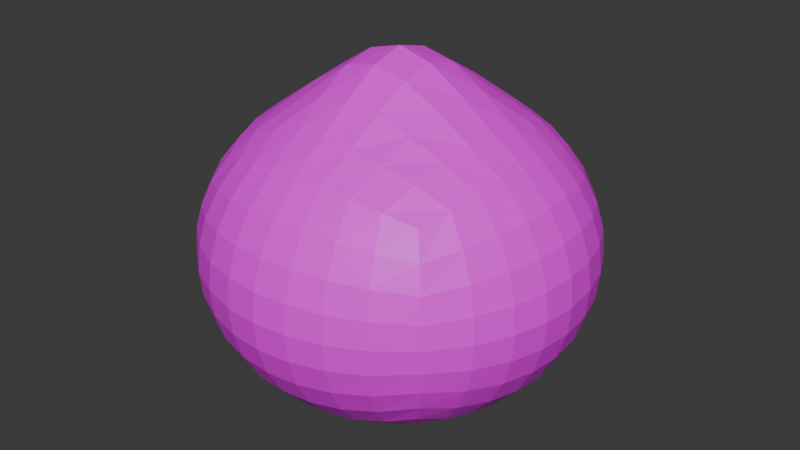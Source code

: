 # Source: yellowpuyo.blend  (saved by Blender 4.4.32; exported with 4.5.12 LTS)
import bpy
from mathutils import Matrix  # noqa: F401  (used for matrix-valued properties, if any)

bpy.ops.wm.read_factory_settings(use_empty=True)
scene = bpy.context.scene
scene.name = 'Scene'

# ---- collections
col_collection = bpy.data.collections.new('Collection'); scene.collection.children.link(col_collection)

# ---- images (referenced by path relative to the original .blend; pixels are not part of the script)
import os
ASSET_DIR = os.environ.get("B2B_ASSET_DIR", "")  # directory of the original .blend (textures are referenced by path, not embedded)
HERE = os.path.dirname(os.path.abspath(__file__))  # packed textures are extracted next to this script under _unpacked/

def load_image(name, relpath, width, height, colorspace="sRGB"):
    """Load a texture the original file referenced (path relative to the .blend, or extracted next to this script)."""
    p = next((c for c in (os.path.join(HERE, relpath), os.path.join(ASSET_DIR, relpath)) if relpath and os.path.exists(c)), "")
    if p:
        img = bpy.data.images.load(p, check_existing=True)
        img.name = name
    else:  # same state as the original file: an image datablock whose file is absent (Cycles renders it pink)
        img = bpy.data.images.new(name, width, height)
        img.source = "FILE"
        img.filepath = "//" + (relpath or name)
    img.colorspace_settings.name = colorspace
    return img
img_yellowtex = load_image('YellowTex', 'YellowTex.png', 1024, 1024, 'sRGB')

# ---- materials (node trees are filled in below, after node groups)
mat_yellowmat = bpy.data.materials.new('YellowMat')
mat_yellowmat.alpha_threshold = 0.0
mat_yellowmat.roughness = 0.5
mat_yellowmat.line_color = (0.0, 0.0, 0.0, 1.0)

# ---- material node trees
mat_yellowmat.use_nodes = True; mat_yellowmat.node_tree.nodes.clear()
_N = mat_yellowmat.node_tree.nodes; _L = mat_yellowmat.node_tree.links
n0 = _N.new('ShaderNodeOutputMaterial'); n0.name = 'Material Output'; n0.location = (300, 300)
n1 = _N.new('ShaderNodeBsdfPrincipled'); n1.name = 'Principled BSDF'; n1.location = (10, 300)
n1.inputs[3].default_value = 1.45
n2 = _N.new('ShaderNodeTexImage'); n2.name = 'Image Texture'; n2.location = (-280, 260)
n2.image = img_yellowtex
n2.interpolation = 'Closest'
_L.new(n1.outputs[0], n0.inputs[0])
_L.new(n2.outputs[0], n1.inputs[0])
n0.is_active_output = True

# ---- world
world_world = bpy.data.worlds.new('World'); scene.world = world_world
world_world.use_nodes = True; world_world.node_tree.nodes.clear()
_N = world_world.node_tree.nodes; _L = world_world.node_tree.links
n0 = _N.new('ShaderNodeOutputWorld'); n0.name = 'World Output'; n0.location = (300, 300)
n1 = _N.new('ShaderNodeBackground'); n1.name = 'Background'; n1.location = (10, 300)
n1.inputs[0].default_value = (0.05088, 0.05088, 0.05088, 1.0)
_L.new(n1.outputs[0], n0.inputs[0])
n0.is_active_output = True
world_world.color = (0.05088, 0.05088, 0.05088)
world_world.sun_shadow_jitter_overblur = 0.0

# ---- meshes
me_ylwpuymesh = bpy.data.meshes.new('YlwPuyMesh')
me_ylwpuymesh.from_pydata([(0.5774, 0.5774, -0.4829), (0.433, 0.6374, -0.5331), (0.2887, 0.677, -0.5662), (0.1443, 0.6997, -0.5852), (0.0, 0.7071, -0.5914), (-0.1443, 0.6997, -0.5852), (-0.2887, 0.677, -0.5662), (-0.433, 0.6374, -0.5331), (0.6374, 0.6374, -0.3622), (0.478, 0.7369, -0.3998), (0.3187, 0.8004, -0.4247), (0.1593, 0.8362, -0.4389), (0.0, 0.8478, -0.4435), (-0.1593, 0.8362, -0.4389), (-0.3187, 0.8004, -0.4247), (-0.478, 0.7369, -0.3998), (0.677, 0.677, -0.2414), (0.5078, 0.8004, -0.2665), (0.3385, 0.878, -0.2831), (0.1693, 0.9214, -0.2926), (0.0, 0.9354, -0.2957), (-0.1693, 0.9214, -0.2926), (-0.3385, 0.878, -0.2831), (-0.5078, 0.8004, -0.2665), (0.6997, 0.6997, -0.1207), (0.5248, 0.8362, -0.1333), (0.3499, 0.9214, -0.1416), (0.1749, 0.9689, -0.1463), (0.0, 0.9843, -0.1478), (-0.1749, 0.9689, -0.1463), (-0.3499, 0.9214, -0.1416), (-0.5248, 0.8362, -0.1333), (0.7071, 0.7071, 5.281e-09), (0.5303, 0.8478, 5.281e-09), (0.3536, 0.9354, 5.281e-09), (0.1768, 0.9843, 5.281e-09), (0.0, 1.0, 5.281e-09), (-0.1768, 0.9843, 5.281e-09), (-0.3536, 0.9354, 5.281e-09), (-0.5303, 0.8478, 5.281e-09), (0.6997, 0.6997, 0.1207), (0.5248, 0.8362, 0.1333), (0.3499, 0.9214, 0.1416), (0.1749, 0.9689, 0.1463), (0.0, 0.9843, 0.1478), (-0.1749, 0.9689, 0.1463), (-0.3499, 0.9214, 0.1416), (-0.5248, 0.8362, 0.1333), (0.677, 0.677, 0.2414), (0.5078, 0.8004, 0.2665), (0.3385, 0.878, 0.2831), (0.1693, 0.9214, 0.2926), (0.0, 0.9354, 0.2957), (-0.1693, 0.9214, 0.2926), (-0.3385, 0.878, 0.2831), (-0.5078, 0.8004, 0.2665), (0.6374, 0.6374, 0.3622), (0.478, 0.7369, 0.3998), (0.3187, 0.8004, 0.4247), (0.1593, 0.8362, 0.4389), (0.0, 0.8478, 0.4435), (-0.1593, 0.8362, 0.4389), (-0.3187, 0.8004, 0.4247), (-0.478, 0.7369, 0.3998), (-0.5774, 0.5774, -0.4829), (-0.6374, 0.433, -0.5331), (-0.677, 0.2887, -0.5662), (-0.6997, 0.1443, -0.5852), (-0.7071, 0.0, -0.5914), (-0.6997, -0.1443, -0.5852), (-0.677, -0.2887, -0.5662), (-0.6374, -0.433, -0.5331), (-0.6374, 0.6374, -0.3622), (-0.7369, 0.478, -0.3998), (-0.8004, 0.3187, -0.4247), (-0.8362, 0.1593, -0.4389), (-0.8478, 0.0, -0.4435), (-0.8362, -0.1593, -0.4389), (-0.8004, -0.3187, -0.4247), (-0.7369, -0.478, -0.3998), (-0.677, 0.677, -0.2414), (-0.8004, 0.5078, -0.2665), (-0.878, 0.3385, -0.2831), (-0.9214, 0.1693, -0.2926), (-0.9354, 0.0, -0.2957), (-0.9214, -0.1693, -0.2926), (-0.878, -0.3385, -0.2831), (-0.8004, -0.5078, -0.2665), (-0.6997, 0.6997, -0.1207), (-0.8362, 0.5248, -0.1333), (-0.9214, 0.3499, -0.1416), (-0.9689, 0.1749, -0.1463), (-0.9843, 0.0, -0.1478), (-0.9689, -0.1749, -0.1463), (-0.9214, -0.3499, -0.1416), (-0.8362, -0.5248, -0.1333), (-0.7071, 0.7071, 5.281e-09), (-0.8478, 0.5303, 5.281e-09), (-0.9354, 0.3536, 5.281e-09), (-0.9843, 0.1768, 5.281e-09), (-1.0, 0.0, 5.281e-09), (-0.9843, -0.1768, 5.281e-09), (-0.9354, -0.3536, 5.281e-09), (-0.8478, -0.5303, 5.281e-09), (-0.6997, 0.6997, 0.1207), (-0.8362, 0.5248, 0.1333), (-0.9214, 0.3499, 0.1416), (-0.9689, 0.1749, 0.1463), (-0.9843, 0.0, 0.1478), (-0.9689, -0.1749, 0.1463), (-0.9214, -0.3499, 0.1416), (-0.8362, -0.5248, 0.1333), (-0.677, 0.677, 0.2414), (-0.8004, 0.5078, 0.2665), (-0.878, 0.3385, 0.2831), (-0.9214, 0.1693, 0.2926), (-0.9354, 0.0, 0.2957), (-0.9214, -0.1693, 0.2926), (-0.878, -0.3385, 0.2831), (-0.8004, -0.5078, 0.2665), (-0.6374, 0.6374, 0.3622), (-0.7369, 0.478, 0.3998), (-0.8004, 0.3187, 0.4247), (-0.8362, 0.1593, 0.4389), (-0.8478, 0.0, 0.4435), (-0.8362, -0.1593, 0.4389), (-0.8004, -0.3187, 0.4247), (-0.7369, -0.478, 0.3998), (-0.5774, -0.5774, -0.4829), (-0.433, -0.6374, -0.5331), (-0.2887, -0.677, -0.5662), (-0.1443, -0.6997, -0.5852), (0.0, -0.7071, -0.5914), (0.1443, -0.6997, -0.5852), (0.2887, -0.677, -0.5662), (0.433, -0.6374, -0.5331), (-0.6374, -0.6374, -0.3622), (-0.478, -0.7369, -0.3998), (-0.3187, -0.8004, -0.4247), (-0.1593, -0.8362, -0.4389), (0.0, -0.8478, -0.4435), (0.1593, -0.8362, -0.4389), (0.3187, -0.8004, -0.4247), (0.478, -0.7369, -0.3998), (-0.677, -0.677, -0.2414), (-0.5078, -0.8004, -0.2665), (-0.3385, -0.878, -0.2831), (-0.1693, -0.9214, -0.2926), (0.0, -0.9354, -0.2957), (0.1693, -0.9214, -0.2926), (0.3385, -0.878, -0.2831), (0.5078, -0.8004, -0.2665), (-0.6997, -0.6997, -0.1207), (-0.5248, -0.8362, -0.1333), (-0.3499, -0.9214, -0.1416), (-0.1749, -0.9689, -0.1463), (0.0, -0.9843, -0.1478), (0.1749, -0.9689, -0.1463), (0.3499, -0.9214, -0.1416), (0.5248, -0.8362, -0.1333), (-0.7071, -0.7071, 5.281e-09), (-0.5303, -0.8478, 5.281e-09), (-0.3536, -0.9354, 5.281e-09), (-0.1768, -0.9843, 5.281e-09), (0.0, -1.0, 5.281e-09), (0.1768, -0.9843, 5.281e-09), (0.3536, -0.9354, 5.281e-09), (0.5303, -0.8478, 5.281e-09), (-0.6997, -0.6997, 0.1207), (-0.5248, -0.8362, 0.1333), (-0.3499, -0.9214, 0.1416), (-0.1749, -0.9689, 0.1463), (0.0, -0.9843, 0.1478), (0.1749, -0.9689, 0.1463), (0.3499, -0.9214, 0.1416), (0.5248, -0.8362, 0.1333), (-0.677, -0.677, 0.2414), (-0.5078, -0.8004, 0.2665), (-0.3385, -0.878, 0.2831), (-0.1693, -0.9214, 0.2926), (0.0, -0.9354, 0.2957), (0.1693, -0.9214, 0.2926), (0.3385, -0.878, 0.2831), (0.5078, -0.8004, 0.2665), (-0.6374, -0.6374, 0.3622), (-0.478, -0.7369, 0.3998), (-0.3187, -0.8004, 0.4247), (-0.1593, -0.8362, 0.4389), (0.0, -0.8478, 0.4435), (0.1593, -0.8362, 0.4389), (0.3187, -0.8004, 0.4247), (0.478, -0.7369, 0.3998), (0.5774, -0.5774, -0.4829), (0.6374, -0.433, -0.5331), (0.677, -0.2887, -0.5662), (0.6997, -0.1443, -0.5852), (0.7071, 0.0, -0.5914), (0.6997, 0.1443, -0.5852), (0.677, 0.2887, -0.5662), (0.6374, 0.433, -0.5331), (0.6374, -0.6374, -0.3622), (0.7369, -0.478, -0.3998), (0.8004, -0.3187, -0.4247), (0.8362, -0.1593, -0.4389), (0.8478, 0.0, -0.4435), (0.8362, 0.1593, -0.4389), (0.8004, 0.3187, -0.4247), (0.7369, 0.478, -0.3998), (0.677, -0.677, -0.2414), (0.8004, -0.5078, -0.2665), (0.878, -0.3385, -0.2831), (0.9214, -0.1693, -0.2926), (0.9354, 0.0, -0.2957), (0.9214, 0.1693, -0.2926), (0.878, 0.3385, -0.2831), (0.8004, 0.5078, -0.2665), (0.6997, -0.6997, -0.1207), (0.8362, -0.5248, -0.1333), (0.9214, -0.3499, -0.1416), (0.9689, -0.1749, -0.1463), (0.9843, 0.0, -0.1478), (0.9689, 0.1749, -0.1463), (0.9214, 0.3499, -0.1416), (0.8362, 0.5248, -0.1333), (0.7071, -0.7071, 5.281e-09), (0.8478, -0.5303, 5.281e-09), (0.9354, -0.3536, 5.281e-09), (0.9843, -0.1768, 5.281e-09), (1.0, 0.0, 5.281e-09), (0.9843, 0.1768, 5.281e-09), (0.9354, 0.3536, 5.281e-09), (0.8478, 0.5303, 5.281e-09), (0.6997, -0.6997, 0.1207), (0.8362, -0.5248, 0.1333), (0.9214, -0.3499, 0.1416), (0.9689, -0.1749, 0.1463), (0.9843, 0.0, 0.1478), (0.9689, 0.1749, 0.1463), (0.9214, 0.3499, 0.1416), (0.8362, 0.5248, 0.1333), (0.677, -0.677, 0.2414), (0.8004, -0.5078, 0.2665), (0.878, -0.3385, 0.2831), (0.9214, -0.1693, 0.2926), (0.9354, 0.0, 0.2957), (0.9214, 0.1693, 0.2926), (0.878, 0.3385, 0.2831), (0.8004, 0.5078, 0.2665), (0.6374, -0.6374, 0.3622), (0.7369, -0.478, 0.3998), (0.8004, -0.3187, 0.4247), (0.8362, -0.1593, 0.4389), (0.8478, 0.0, 0.4435), (0.8362, 0.1593, 0.4389), (0.8004, 0.3187, 0.4247), (0.7369, 0.478, 0.3998), (0.478, -0.478, -0.6163), (0.3187, -0.5078, -0.6694), (0.1593, -0.5248, -0.6994), (0.0, -0.5303, -0.7091), (-0.1593, -0.5248, -0.6994), (-0.3187, -0.5078, -0.6694), (-0.478, -0.478, -0.6163), (0.5078, -0.3187, -0.6694), (0.3385, -0.3385, -0.7343), (0.1693, -0.3499, -0.7706), (0.0, -0.3536, -0.7823), (-0.1693, -0.3499, -0.7706), (-0.3385, -0.3385, -0.7343), (-0.5078, -0.3187, -0.6694), (0.5248, -0.1593, -0.6994), (0.3499, -0.1693, -0.7706), (0.1749, -0.1749, -0.8104), (0.0, -0.1768, -0.8232), (-0.1749, -0.1749, -0.8104), (-0.3499, -0.1693, -0.7706), (-0.5248, -0.1593, -0.6994), (0.5303, 0.0, -0.7091), (0.3536, 0.0, -0.7823), (0.1768, 0.0, -0.8232), (0.0, 0.0, -0.8364), (-0.1768, 0.0, -0.8232), (-0.3536, 0.0, -0.7823), (-0.5303, 0.0, -0.7091), (0.5248, 0.1593, -0.6994), (0.3499, 0.1693, -0.7706), (0.1749, 0.1749, -0.8104), (0.0, 0.1768, -0.8232), (-0.1749, 0.1749, -0.8104), (-0.3499, 0.1693, -0.7706), (-0.5248, 0.1593, -0.6994), (0.5078, 0.3187, -0.6694), (0.3385, 0.3385, -0.7343), (0.1693, 0.3499, -0.7706), (0.0, 0.3536, -0.7823), (-0.1693, 0.3499, -0.7706), (-0.3385, 0.3385, -0.7343), (-0.5078, 0.3187, -0.6694), (0.478, 0.478, -0.6163), (0.3187, 0.5078, -0.6694), (0.1593, 0.5248, -0.6994), (0.0, 0.5303, -0.7091), (-0.1593, 0.5248, -0.6994), (-0.3187, 0.5078, -0.6694), (-0.478, 0.478, -0.6163), (0.5774, 0.5774, 0.4829), (0.433, 0.6374, 0.5331), (0.2887, 0.677, 0.5662), (0.1443, 0.6997, 0.5852), (0.0, 0.7071, 0.5914), (-0.1443, 0.6997, 0.5852), (-0.2887, 0.677, 0.5662), (-0.433, 0.6374, 0.5331), (-0.5774, 0.5774, 0.4829), (0.6374, 0.433, 0.5331), (0.478, 0.478, 0.6163), (0.3187, 0.5078, 0.6694), (0.1593, 0.5248, 0.7032), (0.0, 0.5303, 0.7161), (-0.1593, 0.5248, 0.7032), (-0.3187, 0.5078, 0.6694), (-0.478, 0.478, 0.6163), (-0.6374, 0.433, 0.5331), (0.677, 0.2887, 0.5662), (0.5078, 0.3187, 0.6694), (0.3385, 0.3385, 0.7541), (0.1693, 0.3499, 0.8225), (0.0, 0.3536, 0.8487), (-0.1693, 0.3499, 0.8225), (-0.3385, 0.3385, 0.7541), (-0.5078, 0.3187, 0.6694), (-0.677, 0.2887, 0.5662), (0.6997, 0.1443, 0.5852), (0.5248, 0.1593, 0.7032), (0.3499, 0.1693, 0.8225), (0.1749, 0.1749, 0.9213), (0.0, 0.1768, 0.9607), (-0.1749, 0.1749, 0.9213), (-0.3499, 0.1693, 0.8225), (-0.5248, 0.1593, 0.7032), (-0.6997, 0.1443, 0.5852), (0.7071, 0.0, 0.5914), (0.5303, 0.0, 0.7161), (0.3536, 0.0, 0.8487), (0.1768, 0.0, 0.9607), (0.0, 0.0, 1.008), (-0.1768, 0.0, 0.9607), (-0.3536, 0.0, 0.8487), (-0.5303, 0.0, 0.7161), (-0.7071, 0.0, 0.5914), (0.6997, -0.1443, 0.5852), (0.5248, -0.1593, 0.7032), (0.3499, -0.1693, 0.8225), (0.1749, -0.1749, 0.9213), (0.0, -0.1768, 0.9607), (-0.1749, -0.1749, 0.9213), (-0.3499, -0.1693, 0.8225), (-0.5248, -0.1593, 0.7032), (-0.6997, -0.1443, 0.5852), (0.677, -0.2887, 0.5662), (0.5078, -0.3187, 0.6694), (0.3385, -0.3385, 0.7541), (0.1693, -0.3499, 0.8225), (0.0, -0.3536, 0.8487), (-0.1693, -0.3499, 0.8225), (-0.3385, -0.3385, 0.7541), (-0.5078, -0.3187, 0.6694), (-0.677, -0.2887, 0.5662), (0.6374, -0.433, 0.5331), (0.478, -0.478, 0.6163), (0.3187, -0.5078, 0.6694), (0.1593, -0.5248, 0.7032), (0.0, -0.5303, 0.7161), (-0.1593, -0.5248, 0.7032), (-0.3187, -0.5078, 0.6694), (-0.478, -0.478, 0.6163), (-0.6374, -0.433, 0.5331), (0.5774, -0.5774, 0.4829), (0.433, -0.6374, 0.5331), (0.2887, -0.677, 0.5662), (0.1443, -0.6997, 0.5852), (0.0, -0.7071, 0.5914), (-0.1443, -0.6997, 0.5852), (-0.2887, -0.677, 0.5662), (-0.433, -0.6374, 0.5331), (-0.5774, -0.5774, 0.4829)], [], [(0, 1, 9, 8), (1, 2, 10, 9), (2, 3, 11, 10), (3, 4, 12, 11), (4, 5, 13, 12), (5, 6, 14, 13), (6, 7, 15, 14), (7, 64, 72, 15), (8, 9, 17, 16), (9, 10, 18, 17), (10, 11, 19, 18), (11, 12, 20, 19), (12, 13, 21, 20), (13, 14, 22, 21), (14, 15, 23, 22), (15, 72, 80, 23), (16, 17, 25, 24), (17, 18, 26, 25), (18, 19, 27, 26), (19, 20, 28, 27), (20, 21, 29, 28), (21, 22, 30, 29), (22, 23, 31, 30), (23, 80, 88, 31), (24, 25, 33, 32), (25, 26, 34, 33), (26, 27, 35, 34), (27, 28, 36, 35), (28, 29, 37, 36), (29, 30, 38, 37), (30, 31, 39, 38), (31, 88, 96, 39), (32, 33, 41, 40), (33, 34, 42, 41), (34, 35, 43, 42), (35, 36, 44, 43), (36, 37, 45, 44), (37, 38, 46, 45), (38, 39, 47, 46), (39, 96, 104, 47), (40, 41, 49, 48), (41, 42, 50, 49), (42, 43, 51, 50), (43, 44, 52, 51), (44, 45, 53, 52), (45, 46, 54, 53), (46, 47, 55, 54), (47, 104, 112, 55), (48, 49, 57, 56), (49, 50, 58, 57), (50, 51, 59, 58), (51, 52, 60, 59), (52, 53, 61, 60), (53, 54, 62, 61), (54, 55, 63, 62), (55, 112, 120, 63), (56, 57, 306, 305), (57, 58, 307, 306), (58, 59, 308, 307), (59, 60, 309, 308), (60, 61, 310, 309), (61, 62, 311, 310), (62, 63, 312, 311), (63, 120, 313, 312), (64, 65, 73, 72), (65, 66, 74, 73), (66, 67, 75, 74), (67, 68, 76, 75), (68, 69, 77, 76), (69, 70, 78, 77), (70, 71, 79, 78), (71, 128, 136, 79), (72, 73, 81, 80), (73, 74, 82, 81), (74, 75, 83, 82), (75, 76, 84, 83), (76, 77, 85, 84), (77, 78, 86, 85), (78, 79, 87, 86), (79, 136, 144, 87), (80, 81, 89, 88), (81, 82, 90, 89), (82, 83, 91, 90), (83, 84, 92, 91), (84, 85, 93, 92), (85, 86, 94, 93), (86, 87, 95, 94), (87, 144, 152, 95), (88, 89, 97, 96), (89, 90, 98, 97), (90, 91, 99, 98), (91, 92, 100, 99), (92, 93, 101, 100), (93, 94, 102, 101), (94, 95, 103, 102), (95, 152, 160, 103), (96, 97, 105, 104), (97, 98, 106, 105), (98, 99, 107, 106), (99, 100, 108, 107), (100, 101, 109, 108), (101, 102, 110, 109), (102, 103, 111, 110), (103, 160, 168, 111), (104, 105, 113, 112), (105, 106, 114, 113), (106, 107, 115, 114), (107, 108, 116, 115), (108, 109, 117, 116), (109, 110, 118, 117), (110, 111, 119, 118), (111, 168, 176, 119), (112, 113, 121, 120), (113, 114, 122, 121), (114, 115, 123, 122), (115, 116, 124, 123), (116, 117, 125, 124), (117, 118, 126, 125), (118, 119, 127, 126), (119, 176, 184, 127), (120, 121, 322, 313), (121, 122, 331, 322), (122, 123, 340, 331), (123, 124, 349, 340), (124, 125, 358, 349), (125, 126, 367, 358), (126, 127, 376, 367), (127, 184, 385, 376), (128, 129, 137, 136), (129, 130, 138, 137), (130, 131, 139, 138), (131, 132, 140, 139), (132, 133, 141, 140), (133, 134, 142, 141), (134, 135, 143, 142), (135, 192, 200, 143), (136, 137, 145, 144), (137, 138, 146, 145), (138, 139, 147, 146), (139, 140, 148, 147), (140, 141, 149, 148), (141, 142, 150, 149), (142, 143, 151, 150), (143, 200, 208, 151), (144, 145, 153, 152), (145, 146, 154, 153), (146, 147, 155, 154), (147, 148, 156, 155), (148, 149, 157, 156), (149, 150, 158, 157), (150, 151, 159, 158), (151, 208, 216, 159), (152, 153, 161, 160), (153, 154, 162, 161), (154, 155, 163, 162), (155, 156, 164, 163), (156, 157, 165, 164), (157, 158, 166, 165), (158, 159, 167, 166), (159, 216, 224, 167), (160, 161, 169, 168), (161, 162, 170, 169), (162, 163, 171, 170), (163, 164, 172, 171), (164, 165, 173, 172), (165, 166, 174, 173), (166, 167, 175, 174), (167, 224, 232, 175), (168, 169, 177, 176), (169, 170, 178, 177), (170, 171, 179, 178), (171, 172, 180, 179), (172, 173, 181, 180), (173, 174, 182, 181), (174, 175, 183, 182), (175, 232, 240, 183), (176, 177, 185, 184), (177, 178, 186, 185), (178, 179, 187, 186), (179, 180, 188, 187), (180, 181, 189, 188), (181, 182, 190, 189), (182, 183, 191, 190), (183, 240, 248, 191), (184, 185, 384, 385), (185, 186, 383, 384), (186, 187, 382, 383), (187, 188, 381, 382), (188, 189, 380, 381), (189, 190, 379, 380), (190, 191, 378, 379), (191, 248, 377, 378), (192, 193, 201, 200), (193, 194, 202, 201), (194, 195, 203, 202), (195, 196, 204, 203), (196, 197, 205, 204), (197, 198, 206, 205), (198, 199, 207, 206), (199, 0, 8, 207), (200, 201, 209, 208), (201, 202, 210, 209), (202, 203, 211, 210), (203, 204, 212, 211), (204, 205, 213, 212), (205, 206, 214, 213), (206, 207, 215, 214), (207, 8, 16, 215), (208, 209, 217, 216), (209, 210, 218, 217), (210, 211, 219, 218), (211, 212, 220, 219), (212, 213, 221, 220), (213, 214, 222, 221), (214, 215, 223, 222), (215, 16, 24, 223), (216, 217, 225, 224), (217, 218, 226, 225), (218, 219, 227, 226), (219, 220, 228, 227), (220, 221, 229, 228), (221, 222, 230, 229), (222, 223, 231, 230), (223, 24, 32, 231), (224, 225, 233, 232), (225, 226, 234, 233), (226, 227, 235, 234), (227, 228, 236, 235), (228, 229, 237, 236), (229, 230, 238, 237), (230, 231, 239, 238), (231, 32, 40, 239), (232, 233, 241, 240), (233, 234, 242, 241), (234, 235, 243, 242), (235, 236, 244, 243), (236, 237, 245, 244), (237, 238, 246, 245), (238, 239, 247, 246), (239, 40, 48, 247), (240, 241, 249, 248), (241, 242, 250, 249), (242, 243, 251, 250), (243, 244, 252, 251), (244, 245, 253, 252), (245, 246, 254, 253), (246, 247, 255, 254), (247, 48, 56, 255), (248, 249, 368, 377), (249, 250, 359, 368), (250, 251, 350, 359), (251, 252, 341, 350), (252, 253, 332, 341), (253, 254, 323, 332), (254, 255, 314, 323), (255, 56, 305, 314), (192, 135, 256, 193), (135, 134, 257, 256), (134, 133, 258, 257), (133, 132, 259, 258), (132, 131, 260, 259), (131, 130, 261, 260), (130, 129, 262, 261), (129, 128, 71, 262), (193, 256, 263, 194), (256, 257, 264, 263), (257, 258, 265, 264), (258, 259, 266, 265), (259, 260, 267, 266), (260, 261, 268, 267), (261, 262, 269, 268), (262, 71, 70, 269), (194, 263, 270, 195), (263, 264, 271, 270), (264, 265, 272, 271), (265, 266, 273, 272), (266, 267, 274, 273), (267, 268, 275, 274), (268, 269, 276, 275), (269, 70, 69, 276), (195, 270, 277, 196), (270, 271, 278, 277), (271, 272, 279, 278), (272, 273, 280, 279), (273, 274, 281, 280), (274, 275, 282, 281), (275, 276, 283, 282), (276, 69, 68, 283), (196, 277, 284, 197), (277, 278, 285, 284), (278, 279, 286, 285), (279, 280, 287, 286), (280, 281, 288, 287), (281, 282, 289, 288), (282, 283, 290, 289), (283, 68, 67, 290), (197, 284, 291, 198), (284, 285, 292, 291), (285, 286, 293, 292), (286, 287, 294, 293), (287, 288, 295, 294), (288, 289, 296, 295), (289, 290, 297, 296), (290, 67, 66, 297), (198, 291, 298, 199), (291, 292, 299, 298), (292, 293, 300, 299), (293, 294, 301, 300), (294, 295, 302, 301), (295, 296, 303, 302), (296, 297, 304, 303), (297, 66, 65, 304), (199, 298, 1, 0), (298, 299, 2, 1), (299, 300, 3, 2), (300, 301, 4, 3), (301, 302, 5, 4), (302, 303, 6, 5), (303, 304, 7, 6), (304, 65, 64, 7), (305, 306, 315, 314), (306, 307, 316, 315), (307, 308, 317, 316), (308, 309, 318, 317), (309, 310, 319, 318), (310, 311, 320, 319), (311, 312, 321, 320), (312, 313, 322, 321), (314, 315, 324, 323), (315, 316, 325, 324), (316, 317, 326, 325), (317, 318, 327, 326), (318, 319, 328, 327), (319, 320, 329, 328), (320, 321, 330, 329), (321, 322, 331, 330), (323, 324, 333, 332), (324, 325, 334, 333), (325, 326, 335, 334), (326, 327, 336, 335), (327, 328, 337, 336), (328, 329, 338, 337), (329, 330, 339, 338), (330, 331, 340, 339), (332, 333, 342, 341), (333, 334, 343, 342), (334, 335, 344, 343), (335, 336, 345, 344), (336, 337, 346, 345), (337, 338, 347, 346), (338, 339, 348, 347), (339, 340, 349, 348), (341, 342, 351, 350), (342, 343, 352, 351), (343, 344, 353, 352), (344, 345, 354, 353), (345, 346, 355, 354), (346, 347, 356, 355), (347, 348, 357, 356), (348, 349, 358, 357), (350, 351, 360, 359), (351, 352, 361, 360), (352, 353, 362, 361), (353, 354, 363, 362), (354, 355, 364, 363), (355, 356, 365, 364), (356, 357, 366, 365), (357, 358, 367, 366), (359, 360, 369, 368), (360, 361, 370, 369), (361, 362, 371, 370), (362, 363, 372, 371), (363, 364, 373, 372), (364, 365, 374, 373), (365, 366, 375, 374), (366, 367, 376, 375), (368, 369, 378, 377), (369, 370, 379, 378), (370, 371, 380, 379), (371, 372, 381, 380), (372, 373, 382, 381), (373, 374, 383, 382), (374, 375, 384, 383), (375, 376, 385, 384)])
_uv = me_ylwpuymesh.uv_layers.new(name='UVMap')
_uv.uv.foreach_set('vector', [0.0, 0.0, 0.0, 0.0, 0.0, 0.0, 0.0, 0.0, 0.0, 0.0, 0.0, 0.0, 0.0, 0.0, 0.0, 0.0, 0.0, 0.0, 0.0, 0.0, 0.0, 0.0, 0.0, 0.0, 0.0, 0.0, 0.0, 0.0, 0.0, 0.0, 0.0, 0.0, 0.0, 0.0, 0.0, 0.0, 0.0, 0.0, 0.0, 0.0, 0.0, 0.0, 0.0, 0.0, 0.0, 0.0, 0.0, 0.0, 0.0, 0.0, 0.0, 0.0, 0.0, 0.0, 0.0, 0.0, 0.0, 0.0, 0.0, 0.0, 0.0, 0.0, 0.0, 0.0, 0.0, 0.0, 0.0, 0.0, 0.0, 0.0, 0.0, 0.0, 0.0, 0.0, 0.0, 0.0, 0.0, 0.0, 0.0, 0.0, 0.0, 0.0, 0.0, 0.0, 0.0, 0.0, 0.0, 0.0, 0.0, 0.0, 0.0, 0.0, 0.0, 0.0, 0.0, 0.0, 0.0, 0.0, 0.0, 0.0, 0.0, 0.0, 0.0, 0.0, 0.0, 0.0, 0.0, 0.0, 0.0, 0.0, 0.0, 0.0, 0.0, 0.0, 0.0, 0.0, 0.0, 0.0, 0.0, 0.0, 0.0, 0.0, 0.0, 0.0, 0.0, 0.0, 0.0, 0.0, 0.0, 0.0, 0.0, 0.0, 0.0, 0.0, 0.0, 0.0, 0.0, 0.0, 0.0, 0.0, 0.0, 0.0, 0.0, 0.0, 0.0, 0.0, 0.0, 0.0, 0.0, 0.0, 0.0, 0.0, 0.0, 0.0, 0.0, 0.0, 0.0, 0.0, 0.0, 0.0, 0.0, 0.0, 0.0, 0.0, 0.0, 0.0, 0.0, 0.0, 0.0, 0.0, 0.0, 0.0, 0.0, 0.0, 0.0, 0.0, 0.0, 0.0, 0.0, 0.0, 0.0, 0.0, 0.0, 0.0, 0.0, 0.0, 0.0, 0.0, 0.0, 0.0, 0.0, 0.0, 0.0, 0.0, 0.0, 0.0, 0.0, 0.0, 0.0, 0.0, 0.0, 0.0, 0.0, 0.0, 0.0, 0.0, 0.0, 0.0, 0.0, 0.0, 0.0, 0.0, 0.0, 0.0, 0.0, 0.0, 0.0, 0.0, 0.0, 0.0, 0.0, 0.0, 0.0, 0.0, 0.0, 0.0, 0.0, 0.0, 0.0, 0.0, 0.0, 0.0, 0.0, 0.0, 0.0, 0.0, 0.0, 0.0, 0.0, 0.0, 0.0, 0.0, 0.0, 0.0, 0.0, 0.0, 0.0, 0.0, 0.0, 0.0, 0.0, 0.0, 0.0, 0.0, 0.0, 0.0, 0.0, 0.0, 0.0, 0.0, 0.0, 0.0, 0.0, 0.0, 0.0, 0.0, 0.0, 0.0, 0.0, 0.0, 0.0, 0.0, 0.0, 0.0, 0.0, 0.0, 0.0, 0.0, 0.0, 0.0, 0.0, 0.0, 0.0, 0.0, 0.0, 0.0, 0.0, 0.0, 0.0, 0.0, 0.0, 0.0, 0.0, 0.0, 0.0, 0.0, 0.0, 0.0, 0.0, 0.0, 0.0, 0.0, 0.0, 0.0, 0.0, 0.0, 0.0, 0.0, 0.0, 0.0, 0.0, 0.0, 0.0, 0.0, 0.0, 0.0, 0.0, 0.0, 0.0, 0.0, 0.0, 0.0, 0.0, 0.0, 0.0, 0.0, 0.0, 0.0, 0.0, 0.0, 0.0, 0.0, 0.0, 0.0, 0.0, 0.0, 0.0, 0.0, 0.0, 0.0, 0.0, 0.0, 0.0, 0.0, 0.0, 0.0, 0.0, 0.0, 0.0, 0.0, 0.0, 0.0, 0.0, 0.0, 0.0, 0.0, 0.0, 0.0, 0.0, 0.0, 0.0, 0.0, 0.0, 0.0, 0.0, 0.0, 0.0, 0.0, 0.0, 0.0, 0.0, 0.0, 0.0, 0.0, 0.0, 0.0, 0.0, 0.0, 0.0, 0.0, 0.0, 0.0, 0.0, 0.0, 0.0, 0.0, 0.0, 0.0, 0.0, 0.0, 0.0, 0.0, 0.0, 0.0, 0.0, 0.0, 0.0, 0.0, 0.0, 0.0, 0.0, 0.0, 0.0, 0.0, 0.0, 0.0, 0.0, 0.0, 0.0, 0.0, 0.0, 0.0, 0.0, 0.0, 0.0, 0.0, 0.0, 0.0, 0.0, 0.0, 0.0, 0.0, 0.0, 0.0, 0.0, 0.0, 0.0, 0.0, 0.0, 0.0, 0.0, 0.0, 0.0, 0.0, 0.0, 0.0, 0.0, 0.0, 0.0, 0.0, 0.0, 0.0, 0.0, 0.0, 0.0, 0.0, 0.0, 0.0, 0.0, 0.0, 0.0, 0.0, 0.0, 0.0, 0.0, 0.0, 0.0, 0.0, 0.0, 0.0, 0.0, 0.0, 0.0, 0.0, 0.0, 0.0, 0.0, 0.0, 0.0, 0.0, 0.0, 0.0, 0.0, 0.0, 0.0, 0.0, 0.0, 0.0, 0.0, 0.0, 0.0, 0.0, 0.0, 0.0, 0.0, 0.0, 0.0, 0.0, 0.0, 0.0, 0.0, 0.0, 0.0, 0.0, 0.0, 0.0, 0.0, 0.0, 0.0, 0.0, 0.0, 0.0, 0.0, 0.0, 0.0, 0.0, 0.0, 0.0, 0.0, 0.0, 0.0, 0.0, 0.0, 0.0, 0.0, 0.0, 0.0, 0.0, 0.0, 0.0, 0.0, 0.0, 0.0, 0.0, 0.0, 0.0, 0.0, 0.0, 0.0, 0.0, 0.0, 0.0, 0.0, 0.0, 0.0, 0.0, 0.0, 0.0, 0.0, 0.0, 0.0, 0.0, 0.0, 0.0, 0.0, 0.0, 0.0, 0.0, 0.0, 0.0, 0.0, 0.0, 0.0, 0.0, 0.0, 0.0, 0.0, 0.0, 0.0, 0.0, 0.0, 0.0, 0.0, 0.0, 0.0, 0.0, 0.0, 0.0, 0.0, 0.0, 0.0, 0.0, 0.0, 0.0, 0.0, 0.0, 0.0, 0.0, 0.0, 0.0, 0.0, 0.0, 0.0, 0.0, 0.0, 0.0, 0.0, 0.0, 0.0, 0.0, 0.0, 0.0, 0.0, 0.0, 0.0, 0.0, 0.0, 0.0, 0.0, 0.0, 0.0, 0.0, 0.0, 0.0, 0.0, 0.0, 0.0, 0.0, 0.0, 0.0, 0.0, 0.0, 0.0, 0.0, 0.0, 0.0, 0.0, 0.0, 0.0, 0.0, 0.0, 0.0, 0.0, 0.0, 0.0, 0.0, 0.0, 0.0, 0.0, 0.0, 0.0, 0.0, 0.0, 0.0, 0.0, 0.0, 0.0, 0.0, 0.0, 0.0, 0.0, 0.0, 0.0, 0.0, 0.0, 0.0, 0.0, 0.0, 0.0, 0.0, 0.0, 0.0, 0.0, 0.0, 0.0, 0.0, 0.0, 0.0, 0.0, 0.0, 0.0, 0.0, 0.0, 0.0, 0.0, 0.0, 0.0, 0.0, 0.0, 0.0, 0.0, 0.0, 0.0, 0.0, 0.0, 0.0, 0.0, 0.0, 0.0, 0.0, 0.0, 0.0, 0.0, 0.0, 0.0, 0.0, 0.0, 0.0, 0.0, 0.0, 0.0, 0.0, 0.0, 0.0, 0.0, 0.0, 0.0, 0.0, 0.0, 0.0, 0.0, 0.0, 0.0, 0.0, 0.0, 0.0, 0.0, 0.0, 0.0, 0.0, 0.0, 0.0, 0.0, 0.0, 0.0, 0.0, 0.0, 0.0, 0.0, 0.0, 0.0, 0.0, 0.0, 0.0, 0.0, 0.0, 0.0, 0.0, 0.0, 0.0, 0.0, 0.0, 0.0, 0.0, 0.0, 0.0, 0.0, 0.0, 0.0, 0.0, 0.0, 0.0, 0.0, 0.0, 0.0, 0.0, 0.0, 0.0, 0.0, 0.0, 0.0, 0.0, 0.0, 0.0, 0.0, 0.0, 0.0, 0.0, 0.0, 0.0, 0.0, 0.0, 0.0, 0.0, 0.0, 0.0, 0.0, 0.0, 0.0, 0.0, 0.0, 0.0, 0.0, 0.0, 0.0, 0.0, 0.0, 0.0, 0.0, 0.0, 0.0, 0.0, 0.0, 0.0, 0.0, 0.0, 0.0, 0.0, 0.0, 0.0, 0.0, 0.0, 0.0, 0.0, 0.0, 0.0, 0.0, 0.0, 0.0, 0.0, 0.0, 0.0, 0.0, 0.0, 0.0, 0.0, 0.0, 0.0, 0.0, 0.0, 0.0, 0.0, 0.0, 0.0, 0.0, 0.0, 0.0, 0.0, 0.0, 0.0, 0.0, 0.0, 0.0, 0.0, 0.0, 0.0, 0.0, 0.0, 0.0, 0.0, 0.0, 0.0, 0.0, 0.0, 0.0, 0.0, 0.0, 0.0, 0.0, 0.0, 0.0, 0.0, 0.0, 0.0, 0.0, 0.0, 0.0, 0.0, 0.0, 0.0, 0.0, 0.0, 0.0, 0.0, 0.0, 0.0, 0.0, 0.0, 0.0, 0.0, 0.0, 0.0, 0.0, 0.0, 0.0, 0.0, 0.0, 0.0, 0.0, 0.0, 0.0, 0.0, 0.0, 0.0, 0.0, 0.0, 0.0, 0.0, 0.0, 0.0, 0.0, 0.0, 0.0, 0.0, 0.0, 0.0, 0.0, 0.0, 0.0, 0.0, 0.0, 0.0, 0.0, 0.0, 0.0, 0.0, 0.0, 0.0, 0.0, 0.0, 0.0, 0.0, 0.0, 0.0, 0.0, 0.0, 0.0, 0.0, 0.0, 0.0, 0.0, 0.0, 0.0, 0.0, 0.0, 0.0, 0.0, 0.0, 0.0, 0.0, 0.0, 0.0, 0.0, 0.0, 0.0, 0.0, 0.0, 0.0, 0.0, 0.0, 0.0, 0.0, 0.0, 0.0, 0.0, 0.0, 0.0, 0.0, 0.0, 0.0, 0.0, 0.0, 0.0, 0.0, 0.0, 0.0, 0.0, 0.0, 0.0, 0.0, 0.0, 0.0, 0.0, 0.0, 0.0, 0.0, 0.0, 0.0, 0.0, 0.0, 0.0, 0.0, 0.0, 0.0, 0.0, 0.0, 0.0, 0.0, 0.0, 0.0, 0.0, 0.0, 0.0, 0.0, 0.0, 0.0, 0.0, 0.0, 0.0, 0.0, 0.0, 0.0, 0.0, 0.0, 0.0, 0.0, 0.0, 0.0, 0.0, 0.0, 0.0, 0.0, 0.0, 0.0, 0.0, 0.0, 0.0, 0.0, 0.0, 0.0, 0.0, 0.0, 0.0, 0.0, 0.0, 0.0, 0.0, 0.0, 0.0, 0.0, 0.0, 0.0, 0.0, 0.0, 0.0, 0.0, 0.0, 0.0, 0.0, 0.0, 0.0, 0.0, 0.0, 0.0, 0.0, 0.0, 0.0, 0.0, 0.0, 0.0, 0.0, 0.0, 0.0, 0.0, 0.0, 0.0, 0.0, 0.0, 0.0, 0.0, 0.0, 0.0, 0.0, 0.0, 0.0, 0.0, 0.0, 0.0, 0.0, 0.0, 0.0, 0.0, 0.0, 0.0, 0.0, 0.0, 0.0, 0.0, 0.0, 0.0, 0.0, 0.0, 0.0, 0.0, 0.0, 0.0, 0.0, 0.0, 0.0, 0.0, 0.0, 0.0, 0.0, 0.0, 0.0, 0.0, 0.0, 0.0, 0.0, 0.0, 0.0, 0.0, 0.0, 0.0, 0.0, 0.0, 0.0, 0.0, 0.0, 0.0, 0.0, 0.0, 0.0, 0.0, 0.0, 0.0, 0.0, 0.0, 0.0, 0.0, 0.0, 0.0, 0.0, 0.0, 0.0, 0.0, 0.0, 0.0, 0.0, 0.0, 0.0, 0.0, 0.0, 0.0, 0.0, 0.0, 0.0, 0.0, 0.0, 0.0, 0.0, 0.0, 0.0, 0.0, 0.0, 0.0, 0.0, 0.0, 0.0, 0.0, 0.0, 0.0, 0.0, 0.0, 0.0, 0.0, 0.0, 0.0, 0.0, 0.0, 0.0, 0.0, 0.0, 0.0, 0.0, 0.0, 0.0, 0.0, 0.0, 0.0, 0.0, 0.0, 0.0, 0.0, 0.0, 0.0, 0.0, 0.0, 0.0, 0.0, 0.0, 0.0, 0.0, 0.0, 0.0, 0.0, 0.0, 0.0, 0.0, 0.0, 0.0, 0.0, 0.0, 0.0, 0.0, 0.0, 0.0, 0.0, 0.0, 0.0, 0.0, 0.0, 0.0, 0.0, 0.0, 0.0, 0.0, 0.0, 0.0, 0.0, 0.0, 0.0, 0.0, 0.0, 0.0, 0.0, 0.0, 0.0, 0.0, 0.0, 0.0, 0.0, 0.0, 0.0, 0.0, 0.0, 0.0, 0.0, 0.0, 0.0, 0.0, 0.0, 0.0, 0.0, 0.0, 0.0, 0.0, 0.0, 0.0, 0.0, 0.0, 0.0, 0.0, 0.0, 0.0, 0.0, 0.0, 0.0, 0.0, 0.0, 0.0, 0.0, 0.0, 0.0, 0.0, 0.0, 0.0, 0.0, 0.0, 0.0, 0.0, 0.0, 0.0, 0.0, 0.0, 0.0, 0.0, 0.0, 0.0, 0.0, 0.0, 0.0, 0.0, 0.0, 0.0, 0.0, 0.0, 0.0, 0.0, 0.0, 0.0, 0.0, 0.0, 0.0, 0.0, 0.0, 0.0, 0.0, 0.0, 0.0, 0.0, 0.0, 0.0, 0.0, 0.0, 0.0, 0.0, 0.0, 0.0, 0.0, 0.0, 0.0, 0.0, 0.0, 0.0, 0.0, 0.0, 0.0, 0.0, 0.0, 0.0, 0.0, 0.0, 0.0, 0.0, 0.0, 0.0, 0.0, 0.0, 0.0, 0.0, 0.0, 0.0, 0.0, 0.0, 0.0, 0.0, 0.0, 0.0, 0.0, 0.0, 0.0, 0.0, 0.0, 0.0, 0.0, 0.0, 0.0, 0.0, 0.0, 0.0, 0.0, 0.0, 0.0, 0.0, 0.0, 0.0, 0.0, 0.0, 0.0, 0.0, 0.0, 0.0, 0.0, 0.0, 0.0, 0.0, 0.0, 0.0, 0.0, 0.0, 0.0, 0.0, 0.0, 0.0, 0.0, 0.0, 0.0, 0.0, 0.0, 0.0, 0.0, 0.0, 0.0, 0.0, 0.0, 0.0, 0.0, 0.0, 0.0, 0.0, 0.0, 0.0, 0.0, 0.0, 0.0, 0.0, 0.0, 0.0, 0.0, 0.0, 0.0, 0.0, 0.0, 0.0, 0.0, 0.0, 0.0, 0.0, 0.0, 0.0, 0.0, 0.0, 0.0, 0.0, 0.0, 0.0, 0.0, 0.0, 0.0, 0.0, 0.0, 0.0, 0.0, 0.0, 0.0, 0.0, 0.0, 0.0, 0.0, 0.0, 0.0, 0.0, 0.0, 0.0, 0.0, 0.0, 0.0, 0.0, 0.0, 0.0, 0.0, 0.0, 0.0, 0.0, 0.0, 0.0, 0.0, 0.0, 0.0, 0.0, 0.0, 0.0, 0.0, 0.0, 0.0, 0.0, 0.0, 0.0, 0.0, 0.0, 0.0, 0.0, 0.0, 0.0, 0.0, 0.0, 0.0, 0.0, 0.0, 0.0, 0.0, 0.0, 0.0, 0.0, 0.0, 0.0, 0.0, 0.0, 0.0, 0.0, 0.0, 0.0, 0.0, 0.0, 0.0, 0.0, 0.0, 0.0, 0.0, 0.0, 0.0, 0.0, 0.0, 0.0, 0.0, 0.0, 0.0, 0.0, 0.0, 0.0, 0.0, 0.0, 0.0, 0.0, 0.0, 0.0, 0.0, 0.0, 0.0, 0.0, 0.0, 0.0, 0.0, 0.0, 0.0, 0.0, 0.0, 0.0, 0.0, 0.0, 0.0, 0.0, 0.0, 0.0, 0.0, 0.0, 0.0, 0.0, 0.0, 0.0, 0.0, 0.0, 0.0, 0.0, 0.0, 0.0, 0.0, 0.0, 0.0, 0.0, 0.0, 0.0, 0.0, 0.0, 0.0, 0.0, 0.0, 0.0, 0.0, 0.0, 0.0, 0.0, 0.0, 0.0, 0.0, 0.0, 0.0, 0.0, 0.0, 0.0, 0.0, 0.0, 0.0, 0.0, 0.0, 0.0986, 0.556, 0.1532, 0.537, 0.1362, 0.5874, 0.07588, 0.6017, 0.1532, 0.537, 0.2078, 0.5245, 0.1965, 0.578, 0.1362, 0.5874, 0.2078, 0.5245, 0.2625, 0.5173, 0.2568, 0.5726, 0.1965, 0.578, 0.2625, 0.5173, 0.3171, 0.5149, 0.3171, 0.5709, 0.2568, 0.5726, 0.3171, 0.5149, 0.3717, 0.5173, 0.3774, 0.5726, 0.3171, 0.5709, 0.3717, 0.5173, 0.4263, 0.5245, 0.4377, 0.578, 0.3774, 0.5726, 0.4263, 0.5245, 0.4809, 0.537, 0.498, 0.5874, 0.4377, 0.578, 0.4809, 0.537, 0.5356, 0.556, 0.5583, 0.6017, 0.498, 0.5874, 0.07588, 0.6017, 0.1362, 0.5874, 0.1249, 0.6379, 0.06088, 0.6474, 0.1362, 0.5874, 0.1965, 0.578, 0.189, 0.6316, 0.1249, 0.6379, 0.1965, 0.578, 0.2568, 0.5726, 0.253, 0.628, 0.189, 0.6316, 0.2568, 0.5726, 0.3171, 0.5709, 0.3171, 0.6268, 0.253, 0.628, 0.3171, 0.5709, 0.3774, 0.5726, 0.3811, 0.628, 0.3171, 0.6268, 0.3774, 0.5726, 0.4377, 0.578, 0.4452, 0.6316, 0.3811, 0.628, 0.4377, 0.578, 0.498, 0.5874, 0.5092, 0.6379, 0.4452, 0.6316, 0.498, 0.5874, 0.5583, 0.6017, 0.5733, 0.6474, 0.5092, 0.6379, 0.06088, 0.6474, 0.1249, 0.6379, 0.1185, 0.6883, 0.05229, 0.693, 0.1249, 0.6379, 0.189, 0.6316, 0.1847, 0.6852, 0.1185, 0.6883, 0.189, 0.6316, 0.253, 0.628, 0.2509, 0.6834, 0.1847, 0.6852, 0.253, 0.628, 0.3171, 0.6268, 0.3171, 0.6828, 0.2509, 0.6834, 0.3171, 0.6268, 0.3811, 0.628, 0.3833, 0.6834, 0.3171, 0.6828, 0.3811, 0.628, 0.4452, 0.6316, 0.4495, 0.6852, 0.3833, 0.6834, 0.4452, 0.6316, 0.5092, 0.6379, 0.5157, 0.6883, 0.4495, 0.6852, 0.5092, 0.6379, 0.5733, 0.6474, 0.5819, 0.693, 0.5157, 0.6883, 0.05229, 0.693, 0.1185, 0.6883, 0.1164, 0.7387, 0.04949, 0.7387, 0.1185, 0.6883, 0.1847, 0.6852, 0.1833, 0.7387, 0.1164, 0.7387, 0.1847, 0.6852, 0.2509, 0.6834, 0.2502, 0.7387, 0.1833, 0.7387, 0.2509, 0.6834, 0.3171, 0.6828, 0.3171, 0.7387, 0.2502, 0.7387, 0.3171, 0.6828, 0.3833, 0.6834, 0.384, 0.7387, 0.3171, 0.7387, 0.3833, 0.6834, 0.4495, 0.6852, 0.4509, 0.7387, 0.384, 0.7387, 0.4495, 0.6852, 0.5157, 0.6883, 0.5178, 0.7387, 0.4509, 0.7387, 0.5157, 0.6883, 0.5819, 0.693, 0.5847, 0.7387, 0.5178, 0.7387, 0.04949, 0.7387, 0.1164, 0.7387, 0.1185, 0.7892, 0.05229, 0.7844, 0.1164, 0.7387, 0.1833, 0.7387, 0.1847, 0.7923, 0.1185, 0.7892, 0.1833, 0.7387, 0.2502, 0.7387, 0.2509, 0.7941, 0.1847, 0.7923, 0.2502, 0.7387, 0.3171, 0.7387, 0.3171, 0.7947, 0.2509, 0.7941, 0.3171, 0.7387, 0.384, 0.7387, 0.3833, 0.7941, 0.3171, 0.7947, 0.384, 0.7387, 0.4509, 0.7387, 0.4495, 0.7923, 0.3833, 0.7941, 0.4509, 0.7387, 0.5178, 0.7387, 0.5157, 0.7892, 0.4495, 0.7923, 0.5178, 0.7387, 0.5847, 0.7387, 0.5819, 0.7844, 0.5157, 0.7892, 0.05229, 0.7844, 0.1185, 0.7892, 0.1249, 0.8396, 0.06088, 0.8301, 0.1185, 0.7892, 0.1847, 0.7923, 0.189, 0.8459, 0.1249, 0.8396, 0.1847, 0.7923, 0.2509, 0.7941, 0.253, 0.8495, 0.189, 0.8459, 0.2509, 0.7941, 0.3171, 0.7947, 0.3171, 0.8506, 0.253, 0.8495, 0.3171, 0.7947, 0.3833, 0.7941, 0.3811, 0.8495, 0.3171, 0.8506, 0.3833, 0.7941, 0.4495, 0.7923, 0.4452, 0.8459, 0.3811, 0.8495, 0.4495, 0.7923, 0.5157, 0.7892, 0.5092, 0.8396, 0.4452, 0.8459, 0.5157, 0.7892, 0.5819, 0.7844, 0.5733, 0.8301, 0.5092, 0.8396, 0.06088, 0.8301, 0.1249, 0.8396, 0.1362, 0.89, 0.07588, 0.8758, 0.1249, 0.8396, 0.189, 0.8459, 0.1965, 0.8994, 0.1362, 0.89, 0.189, 0.8459, 0.253, 0.8495, 0.2568, 0.9048, 0.1965, 0.8994, 0.253, 0.8495, 0.3171, 0.8506, 0.3171, 0.9066, 0.2568, 0.9048, 0.3171, 0.8506, 0.3811, 0.8495, 0.3774, 0.9048, 0.3171, 0.9066, 0.3811, 0.8495, 0.4452, 0.8459, 0.4377, 0.8994, 0.3774, 0.9048, 0.4452, 0.8459, 0.5092, 0.8396, 0.498, 0.89, 0.4377, 0.8994, 0.5092, 0.8396, 0.5733, 0.8301, 0.5583, 0.8758, 0.498, 0.89, 0.07588, 0.8758, 0.1362, 0.89, 0.1532, 0.9405, 0.0986, 0.9215, 0.1362, 0.89, 0.1965, 0.8994, 0.2078, 0.953, 0.1532, 0.9405, 0.1965, 0.8994, 0.2568, 0.9048, 0.2625, 0.9602, 0.2078, 0.953, 0.2568, 0.9048, 0.3171, 0.9066, 0.3171, 0.9625, 0.2625, 0.9602, 0.3171, 0.9066, 0.3774, 0.9048, 0.3717, 0.9602, 0.3171, 0.9625, 0.3774, 0.9048, 0.4377, 0.8994, 0.4263, 0.953, 0.3717, 0.9602, 0.4377, 0.8994, 0.498, 0.89, 0.4809, 0.9405, 0.4263, 0.953, 0.498, 0.89, 0.5583, 0.8758, 0.5356, 0.9215, 0.4809, 0.9405, 0.0, 0.0, 0.0, 0.0, 0.0, 0.0, 0.0, 0.0, 0.0, 0.0, 0.0, 0.0, 0.0, 0.0, 0.0, 0.0, 0.0, 0.0, 0.0, 0.0, 0.0, 0.0, 0.0, 0.0, 0.0, 0.0, 0.0, 0.0, 0.0, 0.0, 0.0, 0.0, 0.0, 0.0, 0.0, 0.0, 0.0, 0.0, 0.0, 0.0, 0.0, 0.0, 0.0, 0.0, 0.0, 0.0, 0.0, 0.0, 0.0, 0.0, 0.0, 0.0, 0.0, 0.0, 0.0, 0.0, 0.0, 0.0, 0.0, 0.0, 0.0, 0.0, 0.0, 0.0, 0.0, 0.0, 0.0, 0.0, 0.0, 0.0, 0.0, 0.0, 0.0, 0.0, 0.0, 0.0, 0.0, 0.0, 0.0, 0.0, 0.0, 0.0, 0.0, 0.0, 0.0, 0.0, 0.0, 0.0, 0.0, 0.0, 0.0, 0.0, 0.0, 0.0, 0.0, 0.0, 0.0, 0.0, 0.0, 0.0, 0.0, 0.0, 0.0, 0.0, 0.0, 0.0, 0.0, 0.0, 0.0, 0.0, 0.0, 0.0, 0.0, 0.0, 0.0, 0.0, 0.0, 0.0, 0.0, 0.0, 0.0, 0.0, 0.0, 0.0, 0.0, 0.0, 0.0, 0.0, 0.0, 0.0, 0.0, 0.0, 0.0, 0.0, 0.0, 0.0, 0.0, 0.0, 0.0, 0.0, 0.0, 0.0, 0.0, 0.0, 0.0, 0.0, 0.0, 0.0, 0.0, 0.0, 0.0, 0.0, 0.0, 0.0, 0.0, 0.0, 0.0, 0.0, 0.0, 0.0, 0.0, 0.0, 0.0, 0.0, 0.0, 0.0, 0.0, 0.0, 0.0, 0.0, 0.0, 0.0, 0.0, 0.0, 0.0, 0.0, 0.0, 0.0, 0.0, 0.0, 0.0, 0.0, 0.0, 0.0, 0.0, 0.0, 0.0, 0.0, 0.0, 0.0, 0.0, 0.0, 0.0, 0.0, 0.0, 0.0, 0.0, 0.0, 0.0, 0.0, 0.0, 0.0, 0.0, 0.0, 0.0, 0.0, 0.0, 0.0, 0.0, 0.0, 0.0, 0.0, 0.0, 0.0, 0.0, 0.0, 0.0, 0.0, 0.0, 0.0, 0.0, 0.0, 0.0, 0.0, 0.0, 0.0, 0.0, 0.0, 0.0, 0.0, 0.0, 0.0, 0.0, 0.0, 0.0, 0.0, 0.0, 0.0, 0.0, 0.0, 0.0, 0.0, 0.0, 0.0, 0.0, 0.0, 0.0, 0.0, 0.0, 0.0, 0.0, 0.0, 0.0, 0.0, 0.0, 0.0, 0.0, 0.0, 0.0, 0.0, 0.0, 0.0, 0.0, 0.0, 0.0, 0.0, 0.0, 0.0, 0.0, 0.0, 0.0, 0.0, 0.0, 0.0, 0.0, 0.0, 0.0, 0.0, 0.0, 0.0, 0.0, 0.0, 0.0, 0.0, 0.0, 0.0, 0.0, 0.0, 0.0, 0.0, 0.0, 0.0, 0.0, 0.0, 0.0, 0.0, 0.0, 0.0, 0.0, 0.0, 0.0, 0.0, 0.0, 0.0, 0.0, 0.0, 0.0, 0.0, 0.0, 0.0, 0.0, 0.0, 0.0, 0.0, 0.0, 0.0, 0.0, 0.0, 0.0, 0.0, 0.0, 0.0, 0.0, 0.0, 0.0, 0.0, 0.0, 0.0, 0.0, 0.0, 0.0, 0.0, 0.0, 0.0, 0.0, 0.0, 0.0, 0.0, 0.0, 0.0, 0.0, 0.0, 0.0, 0.0, 0.0, 0.0, 0.0, 0.0, 0.0, 0.0, 0.0, 0.0, 0.0, 0.0, 0.0, 0.0, 0.0, 0.0, 0.0, 0.0, 0.0, 0.0, 0.0, 0.0, 0.0, 0.0, 0.0, 0.0, 0.0, 0.0, 0.0, 0.0, 0.0, 0.0, 0.0, 0.0, 0.0, 0.0, 0.0, 0.0, 0.0, 0.0, 0.0, 0.0, 0.0, 0.0, 0.0, 0.0, 0.0, 0.0, 0.0, 0.0, 0.0, 0.0, 0.0, 0.0, 0.0, 0.0, 0.0, 0.0, 0.0, 0.0, 0.0, 0.0, 0.0, 0.0, 0.0, 0.0, 0.0, 0.0, 0.0, 0.0, 0.0, 0.0, 0.0, 0.0, 0.0, 0.0, 0.0, 0.0, 0.0, 0.0, 0.0, 0.0, 0.0, 0.0, 0.0, 0.0, 0.0, 0.0, 0.0, 0.0, 0.0, 0.0, 0.0, 0.0, 0.0, 0.0, 0.0, 0.0, 0.0, 0.0, 0.0, 0.0, 0.0, 0.0, 0.0, 0.0, 0.0, 0.0, 0.0, 0.0, 0.0, 0.0, 0.0, 0.0, 0.0, 0.0, 0.0, 0.0, 0.0, 0.0, 0.0, 0.0, 0.0, 0.0, 0.0, 0.0, 0.0, 0.0, 0.0, 0.0, 0.0, 0.0, 0.0, 0.0, 0.0, 0.0, 0.0, 0.0, 0.0, 0.0, 0.0, 0.0, 0.0, 0.0, 0.0, 0.0, 0.0, 0.0, 0.0, 0.0, 0.0, 0.0, 0.0, 0.0, 0.0, 0.0, 0.0, 0.0, 0.0, 0.0, 0.0, 0.0, 0.0, 0.0, 0.0, 0.0, 0.0, 0.0, 0.0, 0.0, 0.0, 0.0, 0.0, 0.0, 0.0, 0.0, 0.0, 0.0, 0.0, 0.0, 0.0, 0.0, 0.0, 0.0, 0.0, 0.0, 0.0, 0.0, 0.0, 0.0, 0.0, 0.0, 0.0, 0.0, 0.0, 0.0, 0.0, 0.0, 0.0, 0.0, 0.0, 0.0, 0.0, 0.0, 0.0, 0.0, 0.0, 0.0, 0.0, 0.0, 0.0, 0.0, 0.0, 0.0, 0.0, 0.0, 0.0, 0.0, 0.0, 0.0, 0.0, 0.0, 0.0, 0.0, 0.0, 0.0, 0.0, 0.0, 0.0, 0.0, 0.0, 0.0, 0.0, 0.0, 0.0, 0.0, 0.0, 0.0, 0.0, 0.0, 0.0, 0.0, 0.0, 0.0, 0.0, 0.0, 0.0, 0.0, 0.0, 0.0, 0.0, 0.0, 0.0, 0.0, 0.0, 0.0, 0.0, 0.0, 0.0, 0.0, 0.0, 0.0, 0.0, 0.0, 0.0, 0.0, 0.0, 0.0, 0.0, 0.0, 0.0, 0.0, 0.0, 0.0, 0.0, 0.0, 0.0, 0.0, 0.0, 0.0, 0.0, 0.0, 0.0, 0.0, 0.0, 0.0, 0.0, 0.0, 0.0, 0.0, 0.0, 0.0, 0.0, 0.0, 0.0, 0.0, 0.0, 0.0, 0.0, 0.0, 0.0, 0.0, 0.0, 0.0, 0.0, 0.0, 0.0, 0.0, 0.0, 0.0, 0.0, 0.0, 0.0, 0.0, 0.0, 0.0, 0.0, 0.0, 0.0, 0.0, 0.0, 0.0, 0.0, 0.0, 0.0, 0.0, 0.0, 0.0, 0.0, 0.0, 0.0, 0.0, 0.0, 0.0, 0.0, 0.0, 0.0, 0.0, 0.0, 0.0, 0.0, 0.0, 0.0, 0.0, 0.0, 0.0, 0.0, 0.0, 0.0, 0.0, 0.0, 0.0, 0.0, 0.0, 0.0, 0.0, 0.0, 0.0, 0.0, 0.0, 0.0, 0.0, 0.0, 0.0, 0.0, 0.0, 0.0, 0.0, 0.0, 0.0, 0.0, 0.0, 0.0, 0.0, 0.0, 0.0, 0.0, 0.0, 0.0, 0.0, 0.0, 0.0, 0.0, 0.0, 0.0, 0.0, 0.0, 0.0, 0.0, 0.0, 0.0, 0.0, 0.0, 0.0, 0.0, 0.0, 0.0, 0.0, 0.0, 0.0, 0.0, 0.0, 0.0, 0.0, 0.0, 0.0, 0.0, 0.0, 0.0, 0.0, 0.0, 0.0, 0.0, 0.0, 0.0, 0.0, 0.0, 0.0, 0.0, 0.0, 0.0, 0.0, 0.0, 0.0, 0.0, 0.0, 0.0, 0.0, 0.0, 0.0, 0.0, 0.0, 0.0, 0.0, 0.0, 0.0, 0.0, 0.0, 0.0, 0.0, 0.0, 0.0, 0.0, 0.0, 0.0, 0.0, 0.0, 0.0, 0.0, 0.0, 0.0, 0.0, 0.0, 0.0, 0.0, 0.0, 0.0, 0.0, 0.0, 0.0, 0.0, 0.0, 0.0, 0.0, 0.0, 0.0, 0.0, 0.0, 0.0, 0.0, 0.0, 0.0, 0.0, 0.0, 0.0, 0.0, 0.0, 0.0, 0.0, 0.0, 0.0, 0.0, 0.0, 0.0, 0.0, 0.0, 0.0, 0.0, 0.0, 0.0, 0.0, 0.0, 0.0, 0.0, 0.0, 0.0, 0.0, 0.0, 0.0, 0.0, 0.0, 0.0, 0.0, 0.0, 0.0, 0.0, 0.0, 0.0, 0.0, 0.0, 0.0, 0.0, 0.0, 0.0, 0.0, 0.0, 0.0, 0.0, 0.0, 0.0, 0.0, 0.0, 0.0, 0.0, 0.0, 0.0, 0.0, 0.0, 0.0, 0.0, 0.0, 0.0, 0.0, 0.0, 0.0, 0.0, 0.0, 0.0, 0.0, 0.0, 0.0, 0.0, 0.0, 0.0, 0.0, 0.0, 0.0, 0.0, 0.0, 0.0, 0.0, 0.0, 0.0, 0.0, 0.0, 0.0, 0.0, 0.0, 0.0, 0.0, 0.0, 0.0, 0.0, 0.0, 0.0, 0.0, 0.0, 0.0, 0.0, 0.0, 0.0, 0.0, 0.0, 0.0, 0.0, 0.0, 0.0, 0.0, 0.0, 0.0, 0.0, 0.0, 0.0, 0.0, 0.0, 0.0, 0.0, 0.0, 0.0, 0.0, 0.0, 0.0, 0.0, 0.0, 0.0, 0.0, 0.0, 0.0, 0.0, 0.0, 0.0, 0.0, 0.0, 0.0, 0.0, 0.0, 0.0, 0.0, 0.0, 0.0, 0.0, 0.0, 0.0, 0.0, 0.0, 0.0, 0.0, 0.0, 0.0, 0.0, 0.0, 0.0, 0.0, 0.0, 0.0, 0.0, 0.0, 0.0, 0.0, 0.0, 0.0, 0.0, 0.0, 0.0, 0.0, 0.0, 0.0, 0.0, 0.0, 0.0, 0.0, 0.0, 0.0, 0.0, 0.0, 0.0, 0.0, 0.0, 0.0, 0.0, 0.0, 0.0, 0.0, 0.0, 0.0, 0.0, 0.0, 0.0, 0.0, 0.0, 0.0, 0.0, 0.0, 0.0, 0.0, 0.0, 0.0, 0.0, 0.0, 0.0, 0.0, 0.0, 0.0, 0.0, 0.0, 0.0, 0.0, 0.0, 0.0, 0.0, 0.0, 0.0])
me_ylwpuymesh.materials.append(mat_yellowmat)
me_ylwpuymesh.update()

# ---- objects
ob_ylwpuy = bpy.data.objects.new('YlwPuy', me_ylwpuymesh)

# ---- transforms, parenting, visibility, modifiers, constraints
ob_ylwpuy.location = (0.0, 0.0, 0.0)

# ---- collection membership
col_collection.objects.link(ob_ylwpuy)

# ---- scene / render settings (as saved in the file)
scene.frame_start = 1; scene.frame_end = 250; scene.frame_set(1)
scene.render.engine = 'BLENDER_EEVEE_NEXT'
bpy.context.view_layer.update()

# ---- added for rendering (the .blend has no active camera and no usable light): camera, sun
cam_auto = bpy.data.cameras.new('AutoCamera')
cam_auto.lens = 50.0
cam_auto.sensor_width = 36.0
cam_auto.clip_end = 1000.0
ob_auto_camera = bpy.data.objects.new('AutoCamera', cam_auto)
scene.collection.objects.link(ob_auto_camera)
ob_auto_camera.location = (3.12405, -3.74885, 2.58496)
ob_auto_camera.rotation_euler = (1.09748, -7.21219e-08, 0.694738)
scene.camera = ob_auto_camera
light_auto_sun = bpy.data.lights.new('AutoSun', 'SUN')
light_auto_sun.energy = 3.0
light_auto_sun.angle = 0.0523599
ob_auto_sun = bpy.data.objects.new('AutoSun', light_auto_sun)
scene.collection.objects.link(ob_auto_sun)
ob_auto_sun.rotation_euler = (0.872665, 0.174533, 0.523599)
bpy.context.view_layer.update()
